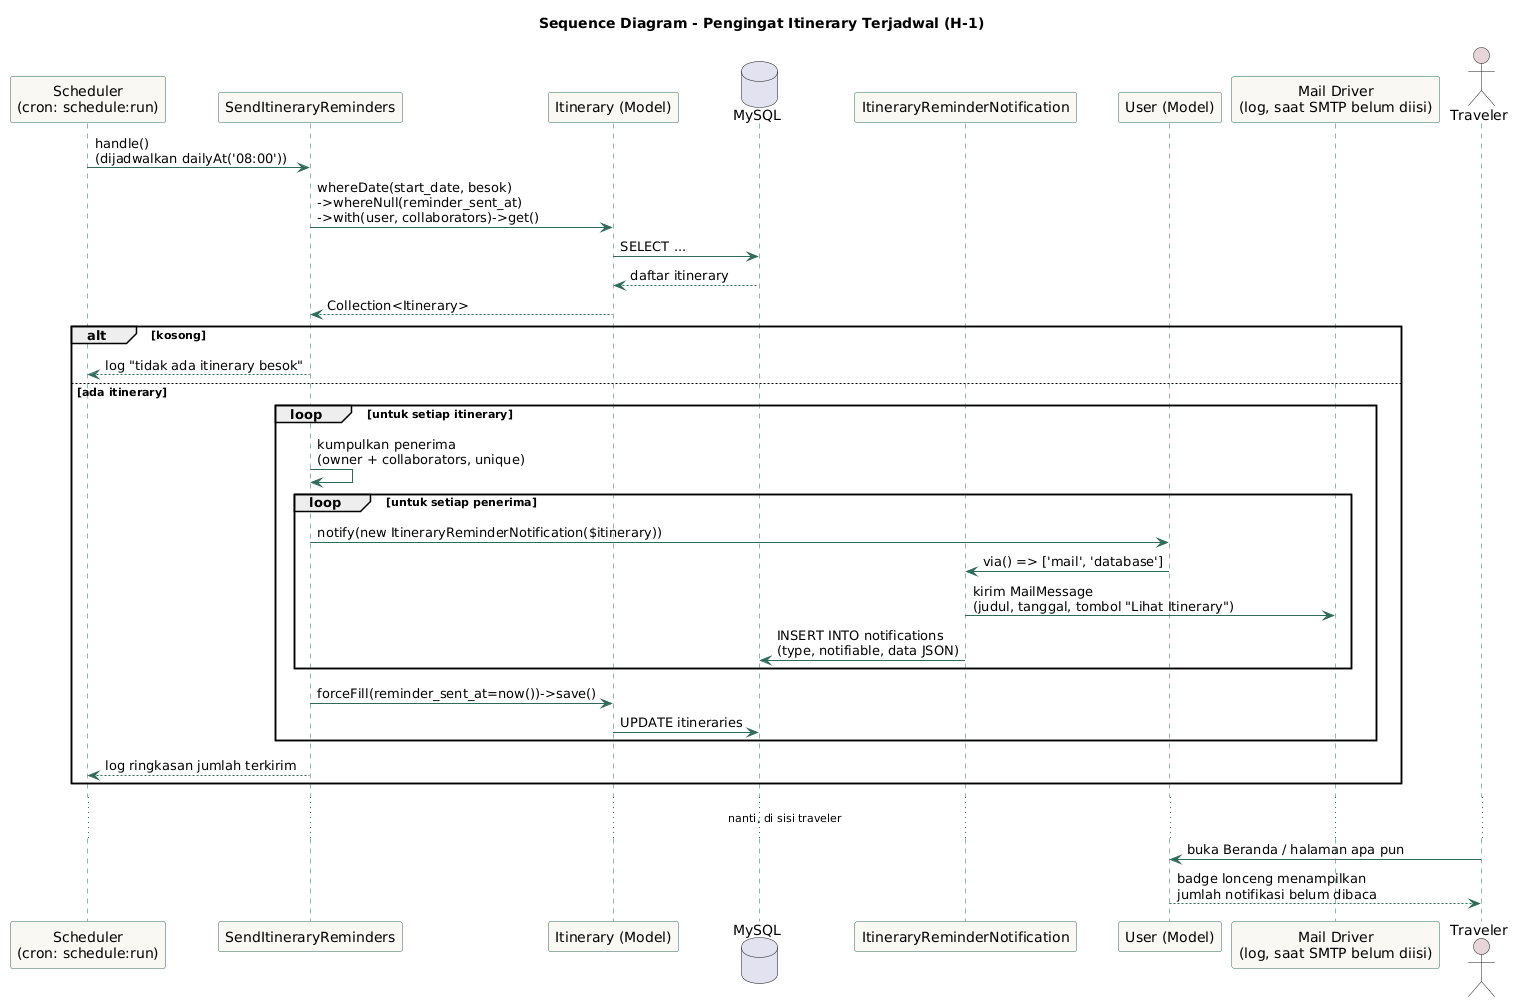

The diagram above was rendered by PlantUML. Its source (embedded in the PNG):
@startuml
title Sequence Diagram - Pengingat Itinerary Terjadwal (H-1)

skinparam sequence {
  ArrowColor #2F6B5A
  LifeLineBorderColor #2F6B5A
  ParticipantBorderColor #2F6B5A
  ParticipantBackgroundColor #FAF8F3
  ActorBackgroundColor #E8D5DA
}

participant "Scheduler\n(cron: schedule:run)" as Cron
participant "SendItineraryReminders" as Cmd
participant "Itinerary (Model)" as Itin
database "MySQL" as DB
participant "ItineraryReminderNotification" as Notif
participant "User (Model)" as UserModel
participant "Mail Driver\n(log, saat SMTP belum diisi)" as Mail

Cron -> Cmd : handle()\n(dijadwalkan dailyAt('08:00'))
Cmd -> Itin : whereDate(start_date, besok)\n->whereNull(reminder_sent_at)\n->with(user, collaborators)->get()
Itin -> DB : SELECT ...
DB --> Itin : daftar itinerary
Itin --> Cmd : Collection<Itinerary>

alt kosong
  Cmd --> Cron : log "tidak ada itinerary besok"
else ada itinerary
  loop untuk setiap itinerary
    Cmd -> Cmd : kumpulkan penerima\n(owner + collaborators, unique)
    loop untuk setiap penerima
      Cmd -> UserModel : notify(new ItineraryReminderNotification($itinerary))
      UserModel -> Notif : via() => ['mail', 'database']
      Notif -> Mail : kirim MailMessage\n(judul, tanggal, tombol "Lihat Itinerary")
      Notif -> DB : INSERT INTO notifications\n(type, notifiable, data JSON)
    end
    Cmd -> Itin : forceFill(reminder_sent_at=now())->save()
    Itin -> DB : UPDATE itineraries
  end
  Cmd --> Cron : log ringkasan jumlah terkirim
end

... nanti, di sisi traveler ...
actor Traveler
Traveler -> UserModel : buka Beranda / halaman apa pun
UserModel --> Traveler : badge lonceng menampilkan\njumlah notifikasi belum dibaca
@enduml